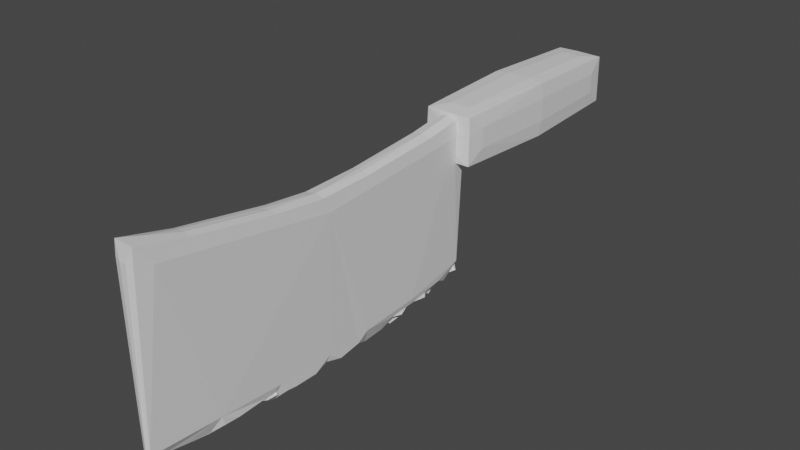 # Source: cleaver.blend  (saved by Blender 3.3.6; exported with 4.5.12 LTS)
import bpy
from mathutils import Matrix  # noqa: F401  (used for matrix-valued properties, if any)

bpy.ops.wm.read_factory_settings(use_empty=True)
scene = bpy.context.scene
scene.name = 'Scene'

# ---- collections
col_collection = bpy.data.collections.new('Collection'); scene.collection.children.link(col_collection)
col_export = bpy.data.collections.new('Export'); scene.collection.children.link(col_export)

# ---- materials (node trees are filled in below, after node groups)
mat_handle = bpy.data.materials.new('handle')
mat_handle.alpha_threshold = 0.0
mat_handle.use_transparent_shadow = False
mat_handle.roughness = 0.5
mat_handle.line_color = (0.0, 0.0, 0.0, 1.0)
mat_blade = bpy.data.materials.new('blade')
mat_blade.use_transparent_shadow = False

# ---- material node trees
mat_handle.use_nodes = True; mat_handle.node_tree.nodes.clear()
_N = mat_handle.node_tree.nodes; _L = mat_handle.node_tree.links
n0 = _N.new('ShaderNodeOutputMaterial'); n0.name = 'Material Output'; n0.location = (300, 300)
n1 = _N.new('ShaderNodeBsdfPrincipled'); n1.name = 'Principled BSDF'; n1.location = (10, 300)
n1.distribution = 'GGX'
n1.subsurface_method = 'RANDOM_WALK_SKIN'
n1.inputs[3].default_value = 1.45
n1.inputs[27].default_value = (0.0, 0.0, 0.0, 1.0)
n1.inputs[28].default_value = 1.0
_L.new(n1.outputs[0], n0.inputs[0])
n0.is_active_output = True
mat_blade.use_nodes = True; mat_blade.node_tree.nodes.clear()
_N = mat_blade.node_tree.nodes; _L = mat_blade.node_tree.links
n0 = _N.new('ShaderNodeBsdfPrincipled'); n0.name = 'Principled BSDF'; n0.location = (10, 300)
n0.distribution = 'GGX'
n0.subsurface_method = 'RANDOM_WALK_SKIN'
n0.inputs[3].default_value = 1.45
n0.inputs[27].default_value = (0.0, 0.0, 0.0, 1.0)
n0.inputs[28].default_value = 1.0
n1 = _N.new('ShaderNodeOutputMaterial'); n1.name = 'Material Output'; n1.location = (300, 300)
_L.new(n0.outputs[0], n1.inputs[0])
n1.is_active_output = True

# ---- world
world_world = bpy.data.worlds.new('World'); scene.world = world_world
world_world.use_nodes = True; world_world.node_tree.nodes.clear()
_N = world_world.node_tree.nodes; _L = world_world.node_tree.links
n0 = _N.new('ShaderNodeOutputWorld'); n0.name = 'World Output'; n0.location = (300, 300)
n1 = _N.new('ShaderNodeBackground'); n1.name = 'Background'; n1.location = (10, 300)
n1.inputs[0].default_value = (0.05088, 0.05088, 0.05088, 1.0)
_L.new(n1.outputs[0], n0.inputs[0])
n0.is_active_output = True
world_world.color = (0.05088, 0.05088, 0.05088)
world_world.use_sun_shadow = False
world_world.sun_shadow_jitter_overblur = 0.0

# ---- meshes
me_cube = bpy.data.meshes.new('Cube')
me_cube.from_pydata([(0.02919, 0.1559, 0.02919), (0.02919, 0.1559, -0.02919), (0.02919, -0.1559, 0.02919), (0.02919, -0.1559, -0.02919), (-0.02919, 0.1559, 0.02919), (-0.02919, 0.1559, -0.02919), (-0.02919, -0.1559, 0.02919), (-0.02919, -0.1559, -0.02919), (-0.03149, 0.07793, -0.03149), (-0.03352, 0.0, -0.03352), (-0.03149, -0.07793, -0.03149), (0.03149, 0.07793, 0.03149), (0.03352, 0.0, 0.03352), (0.03149, -0.07793, 0.03149), (-0.03149, -0.07793, 0.03149), (-0.03352, 0.0, 0.03352), (-0.03149, 0.07793, 0.03149), (0.03149, -0.07793, -0.03149), (0.03352, 0.0, -0.03352), (0.03149, 0.07793, -0.03149), (-0.0003484, -0.678, -0.2029), (-0.01179, -0.6741, 0.0481), (0.0, -0.15, -0.2057), (-0.008974, -0.15, 0.02576), (-0.0003484, -0.678, -0.2029), (0.006154, -0.6741, 0.0481), (0.0, -0.15, -0.2057), (0.008974, -0.15, 0.02576), (0.0, -0.216, -0.2167), (0.0, -0.2821, -0.2227), (0.0, -0.3482, -0.2272), (0.0, -0.4143, -0.2285), (0.0, -0.4803, -0.2272), (0.0, -0.5464, -0.2227), (-0.0001364, -0.6123, -0.2157), (-0.01108, -0.6092, 0.03135), (-0.01037, -0.5442, 0.0198), (-0.009669, -0.4792, 0.009762), (-0.008974, -0.4143, 0.002958), (-0.008974, -0.3482, 0.004258), (-0.008974, -0.2821, 0.00871), (-0.008974, -0.216, 0.01468), (-0.0001364, -0.6123, -0.2157), (0.0, -0.5464, -0.2227), (0.0, -0.4803, -0.2272), (0.0, -0.4143, -0.2285), (0.0, -0.3482, -0.2272), (0.0, -0.2821, -0.2227), (0.0, -0.216, -0.2167), (0.008974, -0.216, 0.01468), (0.008974, -0.2821, 0.00871), (0.008974, -0.3482, 0.004258), (0.008974, -0.4143, 0.002958), (0.008279, -0.4792, 0.009762), (0.007573, -0.5442, 0.0198), (0.006869, -0.6092, 0.03135), (-0.00321, -0.677, -0.1402), (-0.006071, -0.676, -0.07742), (-0.008933, -0.6751, -0.01466), (-0.006731, -0.15, -0.0321), (-0.004487, -0.15, -0.08997), (-0.002244, -0.15, -0.1478), (0.006731, -0.15, -0.0321), (0.004487, -0.15, -0.08997), (0.002244, -0.15, -0.1478), (0.004528, -0.6751, -0.01466), (0.002903, -0.676, -0.07742), (0.001277, -0.677, -0.1402), (0.006731, -0.216, -0.04318), (0.004487, -0.216, -0.101), (0.002244, -0.216, -0.1589), (0.006731, -0.2821, -0.04915), (0.004487, -0.2821, -0.107), (0.002244, -0.2821, -0.1649), (0.006731, -0.3482, -0.05361), (0.004487, -0.3482, -0.1115), (0.002244, -0.3482, -0.1693), (0.006731, -0.4143, -0.05491), (0.004487, -0.4143, -0.1128), (0.002244, -0.4143, -0.1706), (0.006209, -0.4795, -0.04948), (0.00414, -0.4798, -0.1087), (0.00207, -0.4801, -0.168), (0.00568, -0.5447, -0.04083), (0.003787, -0.5453, -0.1015), (0.001893, -0.5458, -0.1621), (0.005117, -0.6099, -0.0304), (0.003366, -0.6107, -0.09216), (0.001615, -0.6115, -0.1539), (-0.008344, -0.6099, -0.0304), (-0.005608, -0.6107, -0.09216), (-0.002872, -0.6115, -0.1539), (-0.007781, -0.5447, -0.04083), (-0.005187, -0.5453, -0.1015), (-0.002594, -0.5458, -0.1621), (-0.007252, -0.4795, -0.04948), (-0.004835, -0.4798, -0.1087), (-0.002417, -0.4801, -0.168), (-0.006731, -0.4143, -0.05491), (-0.004487, -0.4143, -0.1128), (-0.002244, -0.4143, -0.1706), (-0.006731, -0.3482, -0.05361), (-0.004487, -0.3482, -0.1115), (-0.002244, -0.3482, -0.1693), (-0.006731, -0.2821, -0.04915), (-0.004487, -0.2821, -0.107), (-0.002244, -0.2821, -0.1649), (-0.006731, -0.216, -0.04318), (-0.004487, -0.216, -0.101), (-0.002244, -0.216, -0.1589)], [], [(13, 14, 6, 2), (3, 2, 6, 7), (8, 16, 4, 5), (10, 17, 3, 7), (17, 13, 2, 3), (5, 4, 0, 1), (1, 0, 11, 19), (19, 11, 12, 18), (18, 12, 13, 17), (5, 1, 19, 8), (8, 19, 18, 9), (9, 18, 17, 10), (7, 6, 14, 10), (10, 14, 15, 9), (9, 15, 16, 8), (0, 4, 16, 11), (11, 16, 15, 12), (12, 15, 14, 13), (107, 41, 23, 59), (59, 23, 27, 62), (86, 55, 25, 65), (65, 25, 21, 58), (34, 42, 24, 20), (55, 35, 21, 25), (27, 23, 41, 49), (49, 41, 40, 50), (50, 40, 39, 51), (51, 39, 38, 52), (52, 38, 37, 53), (53, 37, 36, 54), (54, 36, 35, 55), (22, 26, 48, 28), (28, 48, 47, 29), (29, 47, 46, 30), (30, 46, 45, 31), (31, 45, 44, 32), (32, 44, 43, 33), (33, 43, 42, 34), (62, 27, 49, 68), (68, 49, 50, 71), (71, 50, 51, 74), (74, 51, 52, 77), (77, 52, 53, 80), (80, 53, 54, 83), (83, 54, 55, 86), (58, 21, 35, 89), (89, 35, 36, 92), (92, 36, 37, 95), (95, 37, 38, 98), (98, 38, 39, 101), (101, 39, 40, 104), (104, 40, 41, 107), (29, 106, 109, 28), (106, 105, 108, 109), (105, 104, 107, 108), (30, 103, 106, 29), (103, 102, 105, 106), (102, 101, 104, 105), (31, 100, 103, 30), (100, 99, 102, 103), (99, 98, 101, 102), (32, 97, 100, 31), (97, 96, 99, 100), (96, 95, 98, 99), (33, 94, 97, 32), (94, 93, 96, 97), (93, 92, 95, 96), (34, 91, 94, 33), (91, 90, 93, 94), (90, 89, 92, 93), (20, 56, 91, 34), (56, 57, 90, 91), (57, 58, 89, 90), (43, 85, 88, 42), (85, 84, 87, 88), (84, 83, 86, 87), (44, 82, 85, 43), (82, 81, 84, 85), (81, 80, 83, 84), (45, 79, 82, 44), (79, 78, 81, 82), (78, 77, 80, 81), (46, 76, 79, 45), (76, 75, 78, 79), (75, 74, 77, 78), (47, 73, 76, 46), (73, 72, 75, 76), (72, 71, 74, 75), (48, 70, 73, 47), (70, 69, 72, 73), (69, 68, 71, 72), (26, 64, 70, 48), (64, 63, 69, 70), (63, 62, 68, 69), (24, 67, 56, 20), (67, 66, 57, 56), (66, 65, 58, 57), (42, 88, 67, 24), (88, 87, 66, 67), (87, 86, 65, 66), (22, 61, 64, 26), (61, 60, 63, 64), (60, 59, 62, 63), (28, 109, 61, 22), (109, 108, 60, 61), (108, 107, 59, 60)])
me_cube.polygons.foreach_set('material_index', [0, 0, 0, 0, 0, 0, 0, 0, 0, 0, 0, 0, 0, 0, 0, 0, 0, 0, 1, 1, 1, 1, 1, 1, 1, 1, 1, 1, 1, 1, 1, 1, 1, 1, 1, 1, 1, 1, 1, 1, 1, 1, 1, 1, 1, 1, 1, 1, 1, 1, 1, 1, 1, 1, 1, 1, 1, 1, 1, 1, 1, 1, 1, 1, 1, 1, 1, 1, 1, 1, 1, 1, 1, 1, 1, 1, 1, 1, 1, 1, 1, 1, 1, 1, 1, 1, 1, 1, 1, 1, 1, 1, 1, 1, 1, 1, 1, 1, 1, 1, 1, 1, 1, 1, 1, 1])
_uv = me_cube.uv_layers.new(name='UVMap')
_uv.uv.foreach_set('vector', [0.625, 0.6875, 0.875, 0.6875, 0.875, 0.75, 0.625, 0.75, 0.375, 0.75, 0.625, 0.75, 0.625, 1.0, 0.375, 1.0, 0.375, 0.1875, 0.625, 0.1875, 0.625, 0.25, 0.375, 0.25, 0.125, 0.6875, 0.375, 0.6875, 0.375, 0.75, 0.125, 0.75, 0.375, 0.6875, 0.625, 0.6875, 0.625, 0.75, 0.375, 0.75, 0.375, 0.25, 0.625, 0.25, 0.625, 0.5, 0.375, 0.5, 0.375, 0.5, 0.625, 0.5, 0.625, 0.5625, 0.375, 0.5625, 0.375, 0.5625, 0.625, 0.5625, 0.625, 0.625, 0.375, 0.625, 0.375, 0.625, 0.625, 0.625, 0.625, 0.6875, 0.375, 0.6875, 0.125, 0.5, 0.375, 0.5, 0.375, 0.5625, 0.125, 0.5625, 0.125, 0.5625, 0.375, 0.5625, 0.375, 0.625, 0.125, 0.625, 0.125, 0.625, 0.375, 0.625, 0.375, 0.6875, 0.125, 0.6875, 0.375, 0.0, 0.625, 0.0, 0.625, 0.0625, 0.375, 0.0625, 0.375, 0.0625, 0.625, 0.0625, 0.625, 0.125, 0.375, 0.125, 0.375, 0.125, 0.625, 0.125, 0.625, 0.1875, 0.375, 0.1875, 0.625, 0.5, 0.875, 0.5, 0.875, 0.5625, 0.625, 0.5625, 0.625, 0.5625, 0.875, 0.5625, 0.875, 0.625, 0.625, 0.625, 0.625, 0.625, 0.875, 0.625, 0.875, 0.6875, 0.625, 0.6875, 0.5625, 0.2188, 0.625, 0.2188, 0.625, 0.25, 0.5625, 0.25, 0.5625, 0.25, 0.625, 0.25, 0.625, 0.5, 0.5625, 0.5, 0.5625, 0.7187, 0.625, 0.7188, 0.625, 0.75, 0.5625, 0.75, 0.5625, 0.75, 0.625, 0.75, 0.625, 1.0, 0.5625, 1.0, 0.375, 1.0, 0.375, 1.0, 0.375, 1.0, 0.375, 1.0, 0.625, 0.7188, 0.875, 0.7188, 0.875, 0.75, 0.625, 0.75, 0.625, 0.5, 0.875, 0.5, 0.875, 0.5312, 0.625, 0.5312, 0.625, 0.5312, 0.875, 0.5312, 0.875, 0.5625, 0.625, 0.5625, 0.625, 0.5625, 0.875, 0.5625, 0.875, 0.5938, 0.625, 0.5938, 0.625, 0.5938, 0.875, 0.5938, 0.875, 0.625, 0.625, 0.625, 0.625, 0.625, 0.875, 0.625, 0.875, 0.6562, 0.625, 0.6562, 0.625, 0.6562, 0.875, 0.6562, 0.875, 0.6875, 0.625, 0.6875, 0.625, 0.6875, 0.875, 0.6875, 0.875, 0.7188, 0.625, 0.7188, 0.375, 0.5, 0.375, 0.5, 0.375, 0.5, 0.375, 0.5, 0.375, 0.5312, 0.375, 0.5312, 0.375, 0.5625, 0.375, 0.5625, 0.375, 0.5625, 0.375, 0.5625, 0.375, 0.5938, 0.375, 0.5938, 0.375, 0.5938, 0.375, 0.5938, 0.375, 0.625, 0.375, 0.625, 0.375, 0.625, 0.375, 0.625, 0.375, 0.6562, 0.375, 0.6562, 0.375, 0.6562, 0.375, 0.6562, 0.375, 0.6875, 0.375, 0.6875, 0.375, 0.6875, 0.375, 0.6875, 0.375, 0.7188, 0.375, 0.7188, 0.5625, 0.5, 0.625, 0.5, 0.625, 0.5312, 0.5625, 0.5312, 0.5625, 0.5312, 0.625, 0.5312, 0.625, 0.5625, 0.5625, 0.5625, 0.5625, 0.5625, 0.625, 0.5625, 0.625, 0.5938, 0.5625, 0.5938, 0.5625, 0.5938, 0.625, 0.5938, 0.625, 0.625, 0.5625, 0.625, 0.5625, 0.625, 0.625, 0.625, 0.625, 0.6562, 0.5625, 0.6562, 0.5625, 0.6562, 0.625, 0.6562, 0.625, 0.6875, 0.5625, 0.6875, 0.5625, 0.6875, 0.625, 0.6875, 0.625, 0.7188, 0.5625, 0.7187, 0.5625, 0.0, 0.625, 0.0, 0.625, 0.03125, 0.5625, 0.03125, 0.5625, 0.03125, 0.625, 0.03125, 0.625, 0.0625, 0.5625, 0.0625, 0.5625, 0.0625, 0.625, 0.0625, 0.625, 0.09375, 0.5625, 0.09375, 0.5625, 0.09375, 0.625, 0.09375, 0.625, 0.125, 0.5625, 0.125, 0.5625, 0.125, 0.625, 0.125, 0.625, 0.1562, 0.5625, 0.1562, 0.5625, 0.1562, 0.625, 0.1562, 0.625, 0.1875, 0.5625, 0.1875, 0.5625, 0.1875, 0.625, 0.1875, 0.625, 0.2188, 0.5625, 0.2188, 0.375, 0.1875, 0.4375, 0.1875, 0.4375, 0.2188, 0.375, 0.2188, 0.4375, 0.1875, 0.5, 0.1875, 0.5, 0.2188, 0.4375, 0.2188, 0.5, 0.1875, 0.5625, 0.1875, 0.5625, 0.2188, 0.5, 0.2188, 0.375, 0.1562, 0.4375, 0.1562, 0.4375, 0.1875, 0.375, 0.1875, 0.4375, 0.1562, 0.5, 0.1562, 0.5, 0.1875, 0.4375, 0.1875, 0.5, 0.1562, 0.5625, 0.1562, 0.5625, 0.1875, 0.5, 0.1875, 0.375, 0.125, 0.4375, 0.125, 0.4375, 0.1562, 0.375, 0.1562, 0.4375, 0.125, 0.5, 0.125, 0.5, 0.1562, 0.4375, 0.1562, 0.5, 0.125, 0.5625, 0.125, 0.5625, 0.1562, 0.5, 0.1562, 0.375, 0.09375, 0.4375, 0.09375, 0.4375, 0.125, 0.375, 0.125, 0.4375, 0.09375, 0.5, 0.09375, 0.5, 0.125, 0.4375, 0.125, 0.5, 0.09375, 0.5625, 0.09375, 0.5625, 0.125, 0.5, 0.125, 0.375, 0.0625, 0.4375, 0.0625, 0.4375, 0.09375, 0.375, 0.09375, 0.4375, 0.0625, 0.5, 0.0625, 0.5, 0.09375, 0.4375, 0.09375, 0.5, 0.0625, 0.5625, 0.0625, 0.5625, 0.09375, 0.5, 0.09375, 0.375, 0.03125, 0.4375, 0.03125, 0.4375, 0.0625, 0.375, 0.0625, 0.4375, 0.03125, 0.5, 0.03125, 0.5, 0.0625, 0.4375, 0.0625, 0.5, 0.03125, 0.5625, 0.03125, 0.5625, 0.0625, 0.5, 0.0625, 0.375, 0.0, 0.4375, 0.0, 0.4375, 0.03125, 0.375, 0.03125, 0.4375, 0.0, 0.5, 0.0, 0.5, 0.03125, 0.4375, 0.03125, 0.5, 0.0, 0.5625, 0.0, 0.5625, 0.03125, 0.5, 0.03125, 0.375, 0.6875, 0.4375, 0.6875, 0.4375, 0.7188, 0.375, 0.7188, 0.4375, 0.6875, 0.5, 0.6875, 0.5, 0.7188, 0.4375, 0.7188, 0.5, 0.6875, 0.5625, 0.6875, 0.5625, 0.7187, 0.5, 0.7188, 0.375, 0.6562, 0.4375, 0.6563, 0.4375, 0.6875, 0.375, 0.6875, 0.4375, 0.6563, 0.5, 0.6562, 0.5, 0.6875, 0.4375, 0.6875, 0.5, 0.6562, 0.5625, 0.6562, 0.5625, 0.6875, 0.5, 0.6875, 0.375, 0.625, 0.4375, 0.625, 0.4375, 0.6563, 0.375, 0.6562, 0.4375, 0.625, 0.5, 0.625, 0.5, 0.6562, 0.4375, 0.6563, 0.5, 0.625, 0.5625, 0.625, 0.5625, 0.6562, 0.5, 0.6562, 0.375, 0.5938, 0.4375, 0.5938, 0.4375, 0.625, 0.375, 0.625, 0.4375, 0.5938, 0.5, 0.5938, 0.5, 0.625, 0.4375, 0.625, 0.5, 0.5938, 0.5625, 0.5938, 0.5625, 0.625, 0.5, 0.625, 0.375, 0.5625, 0.4375, 0.5625, 0.4375, 0.5938, 0.375, 0.5938, 0.4375, 0.5625, 0.5, 0.5625, 0.5, 0.5938, 0.4375, 0.5938, 0.5, 0.5625, 0.5625, 0.5625, 0.5625, 0.5938, 0.5, 0.5938, 0.375, 0.5312, 0.4375, 0.5312, 0.4375, 0.5625, 0.375, 0.5625, 0.4375, 0.5312, 0.5, 0.5312, 0.5, 0.5625, 0.4375, 0.5625, 0.5, 0.5312, 0.5625, 0.5312, 0.5625, 0.5625, 0.5, 0.5625, 0.375, 0.5, 0.4375, 0.5, 0.4375, 0.5312, 0.375, 0.5312, 0.4375, 0.5, 0.5, 0.5, 0.5, 0.5312, 0.4375, 0.5312, 0.5, 0.5, 0.5625, 0.5, 0.5625, 0.5312, 0.5, 0.5312, 0.375, 0.75, 0.4375, 0.75, 0.4375, 1.0, 0.375, 1.0, 0.4375, 0.75, 0.5, 0.75, 0.5, 1.0, 0.4375, 1.0, 0.5, 0.75, 0.5625, 0.75, 0.5625, 1.0, 0.5, 1.0, 0.375, 0.7188, 0.4375, 0.7188, 0.4375, 0.75, 0.375, 0.75, 0.4375, 0.7188, 0.5, 0.7188, 0.5, 0.75, 0.4375, 0.75, 0.5, 0.7188, 0.5625, 0.7187, 0.5625, 0.75, 0.5, 0.75, 0.375, 0.25, 0.4375, 0.25, 0.4375, 0.5, 0.375, 0.5, 0.4375, 0.25, 0.5, 0.25, 0.5, 0.5, 0.4375, 0.5, 0.5, 0.25, 0.5625, 0.25, 0.5625, 0.5, 0.5, 0.5, 0.375, 0.2188, 0.4375, 0.2188, 0.4375, 0.25, 0.375, 0.25, 0.4375, 0.2188, 0.5, 0.2188, 0.5, 0.25, 0.4375, 0.25, 0.5, 0.2188, 0.5625, 0.2188, 0.5625, 0.25, 0.5, 0.25])
me_cube.materials.append(mat_handle)
me_cube.materials.append(mat_blade)
me_cube.use_mirror_vertex_groups = False
me_cube.update()

# ---- objects
ob_cleaver = bpy.data.objects.new('cleaver', me_cube)

# ---- transforms, parenting, visibility, modifiers, constraints
ob_cleaver.location = (0.0, 0.0, 0.0)
ob_cleaver.lock_rotations_4d = False
ob_cleaver.empty_display_type = 'ARROWS'
ob_cleaver.lineart.crease_threshold = 0.0
_m = ob_cleaver.modifiers.new('Subdivision', 'SUBSURF')
_m.subdivision_type = 'SIMPLE'
_m = ob_cleaver.modifiers.new('Displace', 'DISPLACE')
_m.strength = 0.015
_m = ob_cleaver.modifiers.new('Decimate', 'DECIMATE')
_m.ratio = 0.1
_m.use_collapse_triangulate = True

# ---- collection membership
col_collection.objects.link(ob_cleaver)

# ---- scene / render settings (as saved in the file)
scene.frame_start = 1; scene.frame_end = 250; scene.frame_set(1)
scene.render.engine = 'BLENDER_EEVEE_NEXT'
scene.cycles.sampling_pattern = 'TABULATED_SOBOL'
scene.cycles.use_light_tree = False
scene.view_settings.view_transform = 'Filmic'
bpy.context.view_layer.update()

# ---- added for rendering (the .blend has no active camera and no usable light): camera, sun
cam_auto = bpy.data.cameras.new('AutoCamera')
cam_auto.lens = 50.0
cam_auto.sensor_width = 36.0
cam_auto.clip_end = 1000.0
ob_auto_camera = bpy.data.objects.new('AutoCamera', cam_auto)
scene.collection.objects.link(ob_auto_camera)
ob_auto_camera.location = (0.816797, -1.24007, 0.562149)
ob_auto_camera.rotation_euler = (1.09748, -7.21219e-08, 0.694738)
scene.camera = ob_auto_camera
light_auto_sun = bpy.data.lights.new('AutoSun', 'SUN')
light_auto_sun.energy = 3.0
light_auto_sun.angle = 0.0523599
ob_auto_sun = bpy.data.objects.new('AutoSun', light_auto_sun)
scene.collection.objects.link(ob_auto_sun)
ob_auto_sun.rotation_euler = (0.872665, 0.174533, 0.523599)
bpy.context.view_layer.update()
